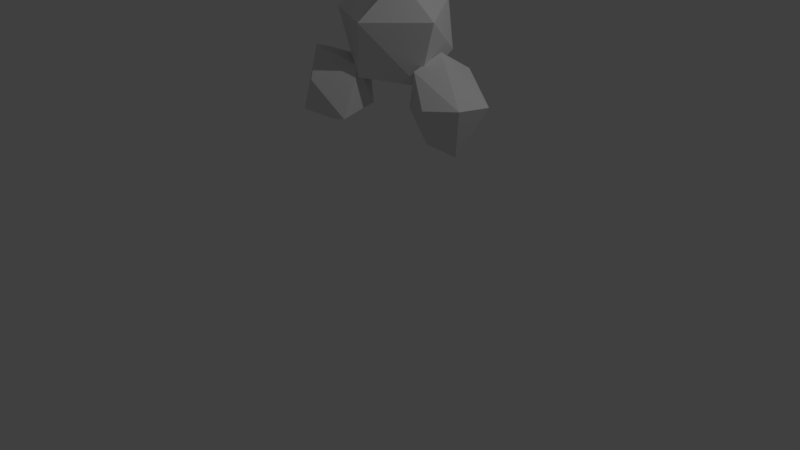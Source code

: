 # Source: Treetop.blend  (saved by Blender 2.79.0; exported with 4.5.12 LTS)
import bpy
from mathutils import Matrix  # noqa: F401  (used for matrix-valued properties, if any)

bpy.ops.wm.read_factory_settings(use_empty=True)
scene = bpy.context.scene
scene.name = 'Scene'

# ---- collections
col_collection_1 = bpy.data.collections.new('Collection 1'); scene.collection.children.link(col_collection_1)

# ---- materials (node trees are filled in below, after node groups)
mat_material_001 = bpy.data.materials.new('Material.001')
mat_material_001.alpha_threshold = 0.0
mat_material_001.use_transparent_shadow = False
mat_material_001.roughness = 0.5

# ---- material node trees

# ---- world
world_world = bpy.data.worlds.new('World'); scene.world = world_world
world_world.color = (0.05088, 0.05088, 0.05088)
world_world.use_sun_shadow = False
world_world.sun_shadow_jitter_overblur = 0.0
world_world.cycles.sampling_method = 'MANUAL'

# ---- cameras
cam_camera = bpy.data.cameras.new('Camera')
cam_camera.clip_end = 100.0
cam_camera.lens = 35.0
cam_camera.sensor_width = 32.0
cam_camera.sensor_height = 18.0
cam_camera.ortho_scale = 7.314
cam_camera.dof.focus_distance = 0.0
cam_camera.dof.aperture_fstop = 128.0

# ---- lights
light_lamp = bpy.data.lights.new('Lamp', 'POINT')
light_lamp.transmission_factor = 0.0
light_lamp.cutoff_distance = 30.0
light_lamp.energy = 100.0
light_lamp.shadow_buffer_clip_start = 1.001
light_lamp.shadow_soft_size = 0.1
light_lamp.shadow_maximum_resolution = 0.006
light_lamp.use_absolute_resolution = True

# ---- meshes
me_tree03_cylinder_000 = bpy.data.meshes.new('tree03_Cylinder.000')
me_tree03_cylinder_000.from_pydata([(-3.571, 0.1578, -2.045), (-3.509, 1.003, -2.044), (-3.398, 1.003, -1.964), (-3.453, 0.1578, -1.959), (-3.44, 1.003, -1.834), (-3.498, 0.1578, -1.82), (-3.577, 1.003, -1.834), (-3.645, 0.1578, -1.82), (-3.356, 1.901, -1.936), (-3.388, 1.901, -1.839), (-3.619, 1.003, -1.964), (-3.69, 0.1578, -1.959), (-3.521, 1.901, -1.936), (-3.49, 1.901, -1.839), (-3.483, 2.566, -1.88), (-3.512, 2.566, -1.971), (-3.439, 1.901, -1.996), (-3.358, 2.566, -1.971), (-3.388, 2.566, -1.88), (-3.435, 2.566, -2.027), (-3.125, 1.731, -2.017), (-2.779, 1.95, -2.202), (-2.759, 1.887, -2.23), (-3.097, 1.658, -2.046), (-3.41, 1.444, -1.841), (-3.062, 1.667, -1.915), (-3.104, 1.737, -1.936), (-3.454, 1.518, -1.863), (-3.447, 1.434, -1.98), (-3.058, 1.618, -1.983), (-3.405, 1.392, -1.913), (-3.477, 1.512, -1.949), (-2.713, 1.895, -2.123), (-2.751, 1.955, -2.136), (-2.719, 1.853, -2.182), (-3.571, 1.962, -1.704), (-3.744, 2.163, -1.537), (-3.773, 2.156, -1.569), (-3.62, 1.952, -1.741), (-3.475, 1.825, -1.907), (-3.625, 2.0, -1.781), (-3.481, 1.88, -1.952), (-3.39, 1.899, -1.884), (-3.545, 2.017, -1.721), (-3.419, 1.837, -1.865), (-3.579, 2.04, -1.768), (-3.428, 1.926, -1.938), (-3.723, 2.201, -1.593), (-3.713, 2.19, -1.552), (-3.76, 2.18, -1.604), (-3.679, 0.07484, -2.067), (-3.68, 0.00376, -2.08), (-3.808, 0.001361, -2.168), (-3.681, 0.102, -1.942), (-3.607, 0.1082, -1.978), (-3.778, 0.00308, -2.079), (-3.793, 0.05682, -2.095), (-3.53, -0.0528, -1.982), (-3.6, -0.06827, -1.809), (-3.618, 0.1116, -1.815), (-3.746, -0.01346, -1.663), (-3.747, 0.07393, -1.68), (-3.786, 0.06575, -1.721), (-3.903, -9.3e-05, -1.669), (-3.676, 0.1132, -1.873), (-3.666, -0.06827, -1.88), (-3.831, 0.001552, -1.667), (-3.849, 0.001297, -1.695), (-3.52, 0.1135, -1.847), (-3.231, -0.02426, -1.753), (-3.223, 0.02505, -1.769), (-3.306, -0.04039, -1.833), (-3.507, 0.1117, -1.934), (-3.786, -0.000546, -1.723), (-3.673, -0.06827, -1.945), (-3.529, -0.06827, -1.831), (-3.482, -0.06827, -1.951), (-3.712, -0.1076, -1.958), (-3.591, -0.1076, -2.046), (-3.666, -0.1076, -1.816), (-3.516, -0.1076, -1.816), (-3.47, -0.1076, -1.958), (-3.613, 2.264, -2.117), (-2.974, 2.396, -1.91), (-3.485, 2.48, -1.461), (-2.76, 3.139, -1.907), (-3.313, 3.139, -1.318), (-4.033, 3.166, -1.648), (-3.218, 3.565, -1.83), (-3.561, 3.633, -2.079), (-3.792, 3.277, -2.471), (-3.097, 3.277, -2.474), (-3.055, 2.69, -2.522), (-3.735, 2.721, -2.616), (-4.125, 2.721, -1.907), (-2.666, 1.849, -1.726), (-2.283, 2.288, -1.822), (-2.62, 2.265, -1.606), (-3.203, 2.078, -1.981), (-2.928, 2.599, -1.779), (-2.917, 2.743, -2.185), (-2.821, 2.508, -2.555), (-3.149, 2.24, -2.514), (-2.267, 2.235, -2.283), (-2.621, 2.085, -2.656), (-2.854, 1.685, -2.46), (-2.57, 1.614, -2.096), (-3.603, 2.09, -1.789), (-3.52, 2.591, -1.494), (-3.495, 2.038, -1.245), (-4.03, 2.121, -2.022), (-3.958, 2.498, -2.049), (-4.279, 2.622, -1.744), (-4.167, 2.733, -1.425), (-4.388, 2.187, -1.639), (-4.016, 2.071, -1.098), (-4.055, 1.836, -1.532), (-3.795, 2.472, -1.041)], [(32, 33), (36, 48), (47, 49), (37, 49), (21, 22), (14, 15), (17, 18), (40, 49), (32, 34), (17, 19)], [(82, 83, 84), (83, 85, 86), (84, 86, 87), (86, 85, 88), (87, 86, 89), (90, 87, 89), (91, 90, 89), (85, 91, 88), (88, 91, 89), (89, 86, 88), (85, 92, 91), (93, 90, 91), (94, 87, 90), (92, 93, 91), (93, 94, 90), (94, 84, 87), (84, 83, 86), (83, 92, 85), (83, 82, 92), (82, 93, 92), (82, 94, 93), (82, 84, 94), (95, 96, 97), (98, 99, 100), (101, 102, 100), (103, 101, 100), (102, 98, 100), (97, 96, 99), (99, 96, 100), (96, 103, 100), (104, 101, 103), (104, 102, 101), (104, 105, 102), (102, 105, 98), (98, 97, 99), (98, 95, 97), (106, 98, 105), (106, 95, 98), (103, 105, 104), (103, 106, 105), (106, 96, 95), (106, 103, 96), (107, 108, 109), (107, 110, 111), (111, 112, 113), (112, 114, 113), (114, 115, 113), (114, 116, 115), (115, 117, 113), (111, 114, 112), (111, 110, 114), (109, 117, 115), (108, 113, 117), (110, 116, 114), (116, 109, 115), (109, 108, 117), (108, 111, 113), (107, 116, 110), (107, 109, 116), (108, 107, 111)])
me_tree03_cylinder_000.polygons.foreach_set('use_smooth', [True] * 60)
_k = set([(14, 15), (17, 18), (17, 19), (21, 22), (32, 33), (32, 34), (36, 48), (37, 49), (40, 49), (47, 49), (82, 83), (82, 84), (82, 92), (82, 93), (82, 94), (83, 84), (83, 85), (83, 86), (83, 92), (84, 86), (84, 87), (84, 94), (85, 86), (85, 88), (85, 91), (85, 92), (86, 87), (86, 88), (86, 89), (87, 89), (87, 90), (87, 94), (88, 89), (88, 91), (89, 90), (89, 91), (90, 91), (90, 93), (90, 94), (91, 92), (91, 93), (92, 93), (93, 94), (95, 96), (95, 97), (95, 98), (95, 106), (96, 97), (96, 99), (96, 100), (96, 103), (96, 106), (97, 98), (97, 99), (98, 99), (98, 100), (98, 102), (98, 105), (98, 106), (99, 100), (100, 101), (100, 102), (100, 103), (101, 102), (101, 103), (101, 104), (102, 104), (102, 105), (103, 104), (103, 105), (103, 106), (104, 105), (105, 106), (107, 108), (107, 109), (107, 110), (107, 111), (107, 116), (108, 109), (108, 111), (108, 113), (108, 117), (109, 115), (109, 116), (109, 117), (110, 111), (110, 114), (110, 116), (111, 112), (111, 113), (111, 114), (112, 113), (112, 114), (113, 114), (113, 115), (113, 117), (114, 115), (114, 116), (115, 116), (115, 117)])
me_tree03_cylinder_000.attributes.new('sharp_edge', 'BOOLEAN', 'EDGE').data.foreach_set('value', [ (min(e.vertices), max(e.vertices)) in _k for e in me_tree03_cylinder_000.edges])
_uv = me_tree03_cylinder_000.uv_layers.new(name='UVMap')
_uv.uv.foreach_set('vector', [0.0, 0.0, 1.0, 0.0, 1.0, 1.0, 0.0, 0.0, 1.0, 0.0, 1.0, 1.0, 0.0, 0.0, 1.0, 0.0, 1.0, 1.0, 0.0, 0.0, 1.0, 0.0, 1.0, 1.0, 0.0, 0.0, 1.0, 0.0, 1.0, 1.0, 0.0, 0.0, 1.0, 0.0, 1.0, 1.0, 0.0, 0.0, 1.0, 0.0, 1.0, 1.0, 0.0, 0.0, 1.0, 0.0, 1.0, 1.0, 0.0, 0.0, 1.0, 0.0, 1.0, 1.0, 0.0, 0.0, 1.0, 0.0, 1.0, 1.0, 0.0, 0.0, 1.0, 0.0, 1.0, 1.0, 0.0, 0.0, 1.0, 0.0, 1.0, 1.0, 0.0, 0.0, 1.0, 0.0, 1.0, 1.0, 0.0, 0.0, 1.0, 0.0, 1.0, 1.0, 0.0, 0.0, 1.0, 0.0, 1.0, 1.0, 0.0, 0.0, 1.0, 0.0, 1.0, 1.0, 0.0, 0.0, 1.0, 0.0, 1.0, 1.0, 0.0, 0.0, 1.0, 0.0, 1.0, 1.0, 0.0, 0.0, 1.0, 0.0, 1.0, 1.0, 0.0, 0.0, 1.0, 0.0, 1.0, 1.0, 0.0, 0.0, 1.0, 0.0, 1.0, 1.0, 0.0, 0.0, 1.0, 0.0, 1.0, 1.0, 0.0, 0.0, 1.0, 0.0, 1.0, 1.0, 0.0, 0.0, 1.0, 0.0, 1.0, 1.0, 0.0, 0.0, 1.0, 0.0, 1.0, 1.0, 0.0, 0.0, 1.0, 0.0, 1.0, 1.0, 0.0, 0.0, 1.0, 0.0, 1.0, 1.0, 0.0, 0.0, 1.0, 0.0, 1.0, 1.0, 0.0, 0.0, 1.0, 0.0, 1.0, 1.0, 0.0, 0.0, 1.0, 0.0, 1.0, 1.0, 0.0, 0.0, 1.0, 0.0, 1.0, 1.0, 0.0, 0.0, 1.0, 0.0, 1.0, 1.0, 0.0, 0.0, 1.0, 0.0, 1.0, 1.0, 0.0, 0.0, 1.0, 0.0, 1.0, 1.0, 0.0, 0.0, 1.0, 0.0, 1.0, 1.0, 0.0, 0.0, 1.0, 0.0, 1.0, 1.0, 0.0, 0.0, 1.0, 0.0, 1.0, 1.0, 0.0, 0.0, 1.0, 0.0, 1.0, 1.0, 0.0, 0.0, 1.0, 0.0, 1.0, 1.0, 0.0, 0.0, 1.0, 0.0, 1.0, 1.0, 0.0, 0.0, 1.0, 0.0, 1.0, 1.0, 0.0, 0.0, 1.0, 0.0, 1.0, 1.0, 0.0, 0.0, 1.0, 0.0, 1.0, 1.0, 0.0, 0.0, 1.0, 0.0, 1.0, 1.0, 0.0, 0.0, 1.0, 0.0, 1.0, 1.0, 0.0, 0.0, 1.0, 0.0, 1.0, 1.0, 0.0, 0.0, 1.0, 0.0, 1.0, 1.0, 0.0, 0.0, 1.0, 0.0, 1.0, 1.0, 0.0, 0.0, 1.0, 0.0, 1.0, 1.0, 0.0, 0.0, 1.0, 0.0, 1.0, 1.0, 0.0, 0.0, 1.0, 0.0, 1.0, 1.0, 0.0, 0.0, 1.0, 0.0, 1.0, 1.0, 0.0, 0.0, 1.0, 0.0, 1.0, 1.0, 0.0, 0.0, 1.0, 0.0, 1.0, 1.0, 0.0, 0.0, 1.0, 0.0, 1.0, 1.0, 0.0, 0.0, 1.0, 0.0, 1.0, 1.0, 0.0, 0.0, 1.0, 0.0, 1.0, 1.0, 0.0, 0.0, 1.0, 0.0, 1.0, 1.0, 0.0, 0.0, 1.0, 0.0, 1.0, 1.0, 0.0, 0.0, 1.0, 0.0, 1.0, 1.0])
me_tree03_cylinder_000.materials.append(mat_material_001)
me_tree03_cylinder_000.use_remesh_preserve_volume = False
me_tree03_cylinder_000.use_remesh_preserve_attributes = False
me_tree03_cylinder_000.use_mirror_vertex_groups = False
me_tree03_cylinder_000.update()
me_tree03_cylinder_000.normals_split_custom_set([tuple(v) for v in zip(*[iter([0.1008, -0.9507, 0.2933, 0.1008, -0.9507, 0.2933, 0.1008, -0.9507, 0.2933, 0.7134, -0.2076, 0.6693, 0.7134, -0.2076, 0.6693, 0.7134, -0.2076, 0.6693, -0.4179, -0.08782, 0.9042, -0.4179, -0.08782, 0.9042, -0.4179, -0.08782, 0.9042, 0.6092, 0.5498, 0.5715, 0.6092, 0.5498, 0.5715, 0.6092, 0.5498, 0.5715, -0.2371, 0.7776, 0.5823, -0.2371, 0.7776, 0.5823, -0.2371, 0.7776, 0.5823, -0.7564, 0.6401, -0.1347, -0.7564, 0.6401, -0.1347, -0.7564, 0.6401, -0.1347, -0.002728, 0.7406, -0.672, -0.002728, 0.7406, -0.672, -0.002728, 0.7406, -0.672, 0.6483, 0.733, -0.2057, 0.6483, 0.733, -0.2057, 0.6483, 0.733, -0.2057, 0.398, 0.8631, -0.311, 0.398, 0.8631, -0.311, 0.398, 0.8631, -0.311, -0.2727, 0.7638, 0.585, -0.2727, 0.7638, 0.585, -0.2727, 0.7638, 0.585, 0.8661, 0.1016, -0.4895, 0.8661, 0.1016, -0.4895, 0.8661, 0.1016, -0.4895, -0.003929, 0.2515, -0.9678, -0.003929, 0.2515, -0.9678, -0.003929, 0.2515, -0.9678, -0.9198, 0.3212, -0.2254, -0.9198, 0.3212, -0.2254, -0.9198, 0.3212, -0.2254, 0.1398, 0.09121, -0.986, 0.1398, 0.09121, -0.986, 0.1398, 0.09121, -0.986, -0.8755, 0.03514, -0.4819, -0.8755, 0.03514, -0.4819, -0.8755, 0.03514, -0.4819, -0.619, -0.2962, 0.7274, -0.619, -0.2962, 0.7274, -0.619, -0.2962, 0.7274, 0.5957, -0.3164, 0.7383, 0.5957, -0.3164, 0.7383, 0.5957, -0.3164, 0.7383, 0.9303, -0.2669, -0.2514, 0.9303, -0.2669, -0.2514, 0.9303, -0.2669, -0.2514, 0.3168, -0.8377, -0.4449, 0.3168, -0.8377, -0.4449, 0.3168, -0.8377, -0.4449, 0.06119, -0.7288, -0.682, 0.06119, -0.7288, -0.682, 0.06119, -0.7288, -0.682, -0.6969, -0.6059, -0.3836, -0.6969, -0.6059, -0.3836, -0.6969, -0.6059, -0.3836, -0.5365, -0.7652, 0.3559, -0.5365, -0.7652, 0.3559, -0.5365, -0.7652, 0.3559, 0.5309, -0.2892, 0.7966, 0.5309, -0.2892, 0.7966, 0.5309, -0.2892, 0.7966, -0.8972, 0.4238, 0.1237, -0.8972, 0.4238, 0.1237, -0.8972, 0.4238, 0.1237, -0.5702, 0.6182, -0.541, -0.5702, 0.6182, -0.541, -0.5702, 0.6182, -0.541, 0.5457, 0.764, -0.3443, 0.5457, 0.764, -0.3443, 0.5457, 0.764, -0.3443, -0.9147, 0.4029, 0.03108, -0.9147, 0.4029, 0.03108, -0.9147, 0.4029, 0.03108, 0.3676, 0.6709, 0.644, 0.3676, 0.6709, 0.644, 0.3676, 0.6709, 0.644, 0.4304, 0.847, 0.312, 0.4304, 0.847, 0.312, 0.4304, 0.847, 0.312, 0.6082, 0.7908, -0.06888, 0.6082, 0.7908, -0.06888, 0.6082, 0.7908, -0.06888, 0.5604, 0.4324, -0.7063, 0.5604, 0.4324, -0.7063, 0.5604, 0.4324, -0.7063, -0.2213, 0.1252, -0.9671, -0.2213, 0.1252, -0.9671, -0.2213, 0.1252, -0.9671, -0.3197, -0.2588, -0.9115, -0.3197, -0.2588, -0.9115, -0.3197, -0.2588, -0.9115, -0.85, -0.4742, -0.2295, -0.85, -0.4742, -0.2295, -0.85, -0.4742, -0.2295, -0.5287, -0.05003, 0.8473, -0.5287, -0.05003, 0.8473, -0.5287, -0.05003, 0.8473, -0.486, -0.1934, 0.8523, -0.486, -0.1934, 0.8523, -0.486, -0.1934, 0.8523, -0.5382, -0.8005, 0.2637, -0.5382, -0.8005, 0.2637, -0.5382, -0.8005, 0.2637, -0.5056, -0.7814, 0.3658, -0.5056, -0.7814, 0.3658, -0.5056, -0.7814, 0.3658, 0.687, -0.6014, -0.4078, 0.687, -0.6014, -0.4078, 0.687, -0.6014, -0.4078, 0.6383, -0.4894, -0.5941, 0.6383, -0.4894, -0.5941, 0.6383, -0.4894, -0.5941, 0.7027, -0.5036, 0.5025, 0.7027, -0.5036, 0.5025, 0.7027, -0.5036, 0.5025, 0.9054, -0.4172, 0.078, 0.9054, -0.4172, 0.078, 0.9054, -0.4172, 0.078, 0.9791, -0.04541, -0.1983, 0.9791, -0.04541, -0.1983, 0.9791, -0.04541, -0.1983, 0.4651, -0.1512, -0.8722, 0.4651, -0.1512, -0.8722, 0.4651, -0.1512, -0.8722, 0.04076, 0.9395, -0.3402, 0.04076, 0.9395, -0.3402, 0.04076, 0.9395, -0.3402, -0.9306, 0.2883, 0.2254, -0.9306, 0.2883, 0.2254, -0.9306, 0.2883, 0.2254, -0.8094, 0.1009, 0.5786, -0.8094, 0.1009, 0.5786, -0.8094, 0.1009, 0.5786, -0.7258, -0.576, 0.3761, -0.7258, -0.576, 0.3761, -0.7258, -0.576, 0.3761, -0.6148, 0.232, 0.7538, -0.6148, 0.232, 0.7538, -0.6148, 0.232, 0.7538, -0.689, -0.002103, -0.7247, -0.689, -0.002103, -0.7247, -0.689, -0.002103, -0.7247, -0.7204, 0.09035, -0.6877, -0.7204, 0.09035, -0.6877, -0.7204, 0.09035, -0.6877, 0.246, -0.2682, 0.9314, 0.246, -0.2682, 0.9314, 0.246, -0.2682, 0.9314, 0.2361, 0.8945, 0.3797, 0.2361, 0.8945, 0.3797, 0.2361, 0.8945, 0.3797, -0.5866, -0.6872, -0.4284, -0.5866, -0.6872, -0.4284, -0.5866, -0.6872, -0.4284, 0.07598, -0.8799, 0.469, 0.07598, -0.8799, 0.469, 0.07598, -0.8799, 0.469, 0.7846, 0.2834, 0.5514, 0.7846, 0.2834, 0.5514, 0.7846, 0.2834, 0.5514, 0.1737, 0.9394, -0.2955, 0.1737, 0.9394, -0.2955, 0.1737, 0.9394, -0.2955, 0.2029, -0.8511, -0.4842, 0.2029, -0.8511, -0.4842, 0.2029, -0.8511, -0.4842, 0.4089, -0.8972, -0.167, 0.4089, -0.8972, -0.167, 0.4089, -0.8972, -0.167, 0.7404, 0.2454, -0.6257, 0.7404, 0.2454, -0.6257, 0.7404, 0.2454, -0.6257])] * 3)])

# ---- objects
ob_tree03_cylinder_000 = bpy.data.objects.new('tree03_Cylinder.000', me_tree03_cylinder_000)
ob_lamp = bpy.data.objects.new('Lamp', light_lamp)
ob_camera = bpy.data.objects.new('Camera', cam_camera)

# ---- transforms, parenting, visibility, modifiers, constraints
ob_tree03_cylinder_000.location = (3.782, -1.832, 0.0)
ob_tree03_cylinder_000.rotation_euler = (1.571, -0.0, 0.0)
ob_tree03_cylinder_000.lineart.crease_threshold = 0.0
ob_lamp.location = (4.076, 1.005, 5.904)
ob_lamp.rotation_euler = (0.6503, 0.05522, 1.866)
ob_lamp.lock_rotations_4d = False
ob_lamp.empty_display_type = 'ARROWS'
ob_lamp.color = (0.0, 0.0, 0.0, 0.0)
ob_lamp.lineart.crease_threshold = 0.0
ob_camera.location = (7.481, -6.508, 5.344)
ob_camera.rotation_euler = (1.109, 0.0, 0.8149)
ob_camera.lock_rotations_4d = False
ob_camera.empty_display_type = 'ARROWS'
ob_camera.color = (0.0, 0.0, 0.0, 0.0)
ob_camera.display_type = 'WIRE'
ob_camera.lineart.crease_threshold = 0.0

# ---- collection membership
col_collection_1.objects.link(ob_tree03_cylinder_000)
col_collection_1.objects.link(ob_lamp)
col_collection_1.objects.link(ob_camera)

# ---- scene / render settings (as saved in the file)
scene.camera = ob_camera
scene.frame_start = 1; scene.frame_end = 250; scene.frame_set(3)
scene.render.engine = 'BLENDER_EEVEE_NEXT'
scene.render.resolution_percentage = 50
scene.render.dither_intensity = 0.0
scene.cycles.use_denoising = False
scene.cycles.samples = 128
scene.cycles.sampling_pattern = 'TABULATED_SOBOL'
scene.cycles.use_adaptive_sampling = False
scene.cycles.use_light_tree = False
scene.cycles.blur_glossy = 0.0
scene.cycles.sample_clamp_indirect = 0.0
scene.view_settings.view_transform = 'Standard'
bpy.context.view_layer.update()
